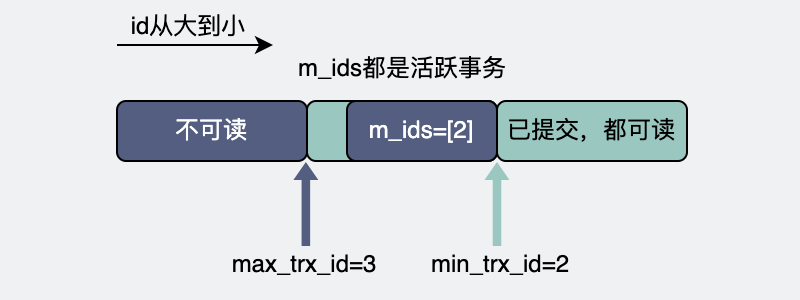

The diagram above was exported from draw.io. Its source (the exported page's mxGraphModel, read from the mxfile embedded in the PNG):
<mxGraphModel dx="414" dy="-884" grid="0" gridSize="10" guides="1" tooltips="1" connect="1" arrows="1" fold="1" page="1" pageScale="1" pageWidth="400" pageHeight="150" background="#EFF1F3" math="0" shadow="0">
  <root>
    <mxCell id="0" />
    <mxCell id="1" parent="0" />
    <mxCell id="bDG0BQ4CTi5FpFjc27uK-10" value="&lt;span style=&quot;font-size: 11px&quot;&gt;已提交，都可读&lt;/span&gt;" style="rounded=1;whiteSpace=wrap;html=1;fillColor=#9AC7BF;" parent="1" vertex="1">
      <mxGeometry x="248" y="1400" width="95" height="30" as="geometry" />
    </mxCell>
    <mxCell id="bDG0BQ4CTi5FpFjc27uK-11" value="" style="rounded=1;whiteSpace=wrap;html=1;fillColor=#9AC7BF;" parent="1" vertex="1">
      <mxGeometry x="153" y="1400" width="95" height="30" as="geometry" />
    </mxCell>
    <mxCell id="bDG0BQ4CTi5FpFjc27uK-12" value="不可读" style="rounded=1;whiteSpace=wrap;html=1;fillColor=#535E80;fontColor=#FFFFFF;" parent="1" vertex="1">
      <mxGeometry x="58" y="1400" width="95" height="30" as="geometry" />
    </mxCell>
    <mxCell id="bDG0BQ4CTi5FpFjc27uK-13" value="" style="shape=flexArrow;endArrow=classic;html=1;rounded=0;strokeColor=none;fillColor=#535E80;endWidth=7.212325469427058;endSize=2.664676616915423;width=4.278606965174129;" parent="1" edge="1">
      <mxGeometry width="50" height="50" relative="1" as="geometry">
        <mxPoint x="152.43000000000006" y="1473" as="sourcePoint" />
        <mxPoint x="152.43000000000006" y="1430" as="targetPoint" />
      </mxGeometry>
    </mxCell>
    <mxCell id="bDG0BQ4CTi5FpFjc27uK-14" value="max_trx_id=3" style="text;html=1;strokeColor=none;fillColor=none;align=center;verticalAlign=middle;whiteSpace=wrap;rounded=0;" parent="1" vertex="1">
      <mxGeometry x="122" y="1467" width="60" height="30" as="geometry" />
    </mxCell>
    <mxCell id="bDG0BQ4CTi5FpFjc27uK-15" value="" style="shape=flexArrow;endArrow=classic;html=1;rounded=0;strokeColor=none;fillColor=#9AC7BF;endWidth=7.212325469427058;endSize=2.664676616915423;width=4.278606965174129;fontColor=#535E80;" parent="1" edge="1">
      <mxGeometry width="50" height="50" relative="1" as="geometry">
        <mxPoint x="248" y="1473" as="sourcePoint" />
        <mxPoint x="248" y="1430" as="targetPoint" />
      </mxGeometry>
    </mxCell>
    <mxCell id="bDG0BQ4CTi5FpFjc27uK-16" value="&lt;font style=&quot;font-size: 11px&quot;&gt;min_trx_id=2&lt;/font&gt;" style="text;html=1;strokeColor=none;fillColor=none;align=center;verticalAlign=middle;whiteSpace=wrap;rounded=0;" parent="1" vertex="1">
      <mxGeometry x="220" y="1467" width="60" height="30" as="geometry" />
    </mxCell>
    <mxCell id="bDG0BQ4CTi5FpFjc27uK-17" value="&lt;font color=&quot;#ffffff&quot;&gt;m_ids=[2]&lt;/font&gt;" style="rounded=1;whiteSpace=wrap;html=1;fillColor=#535E80;" parent="1" vertex="1">
      <mxGeometry x="173" y="1400" width="75" height="30" as="geometry" />
    </mxCell>
    <mxCell id="bDG0BQ4CTi5FpFjc27uK-18" value="m_ids都是活跃事务" style="text;html=1;strokeColor=none;fillColor=none;align=center;verticalAlign=middle;whiteSpace=wrap;rounded=0;fontSize=11;" parent="1" vertex="1">
      <mxGeometry x="146" y="1370" width="110" height="27" as="geometry" />
    </mxCell>
    <mxCell id="bDG0BQ4CTi5FpFjc27uK-19" value="" style="endArrow=classic;html=1;rounded=0;fillColor=#535E80;" parent="1" edge="1">
      <mxGeometry width="50" height="50" relative="1" as="geometry">
        <mxPoint x="58" y="1372" as="sourcePoint" />
        <mxPoint x="136" y="1372" as="targetPoint" />
      </mxGeometry>
    </mxCell>
    <mxCell id="bDG0BQ4CTi5FpFjc27uK-20" value="&lt;font style=&quot;font-size: 8px&quot;&gt;id从大到小&lt;/font&gt;" style="text;html=1;strokeColor=none;fillColor=none;align=center;verticalAlign=middle;whiteSpace=wrap;rounded=0;" parent="1" vertex="1">
      <mxGeometry x="56" y="1355" width="76" height="15" as="geometry" />
    </mxCell>
  </root>
</mxGraphModel>